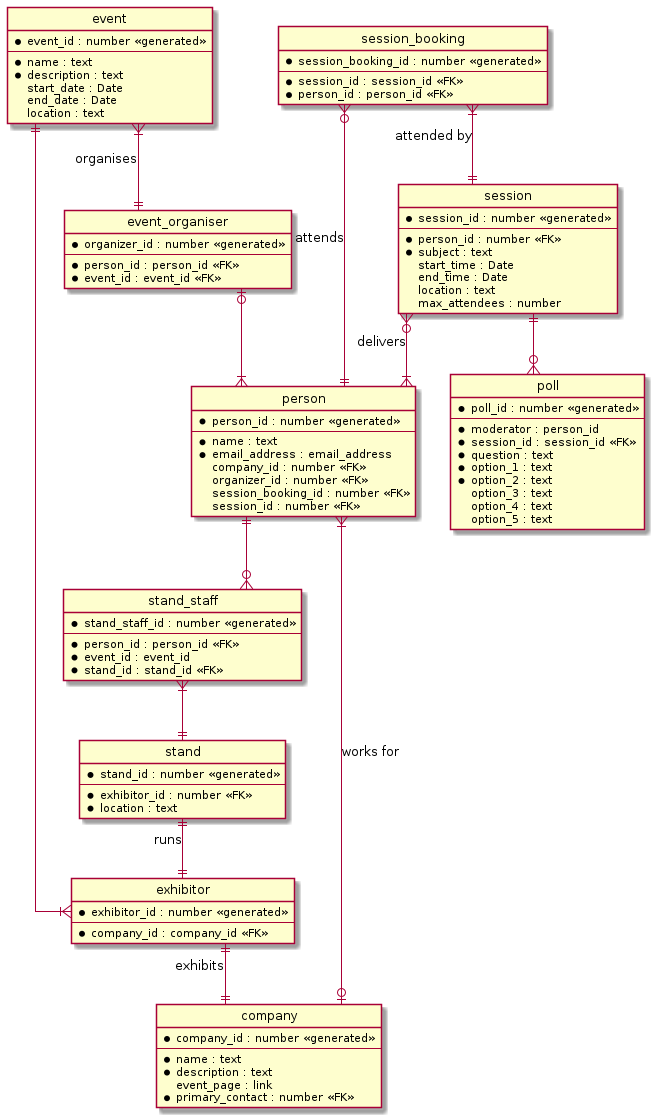

The diagram above was rendered by PlantUML. Its source (embedded in the PNG):
@startuml stu_bmi2

' hide the spot
hide circle

' avoid problems with angled crows feet
skinparam linetype ortho

entity event {
    * event_id : number <<generated>>
    --
    * name : text
    * description : text
    start_date : Date
    end_date : Date
    location : text   
}

entity company {
    * company_id : number <<generated>>
    --
    * name : text
    * description : text
    event_page : link
    * primary_contact : number <<FK>>
}

entity person {
    * person_id : number <<generated>>
    --
    * name : text
    * email_address : email_address
    company_id : number <<FK>>
    organizer_id : number <<FK>>
    session_booking_id : number <<FK>>
    session_id : number <<FK>>
}

entity event_organiser {
    * organizer_id : number <<generated>>
    --
    * person_id : person_id <<FK>>
    * event_id : event_id <<FK>>
}

entity exhibitor {
    * exhibitor_id : number <<generated>>
    --
    * company_id : company_id <<FK>>
}

entity stand {
    * stand_id : number <<generated>>
    --
    * exhibitor_id : number <<FK>>
    * location : text
}

entity stand_staff {
    * stand_staff_id : number <<generated>>
    --
    * person_id : person_id <<FK>>
    * event_id : event_id
    * stand_id : stand_id <<FK>>
}

entity session {
    * session_id : number <<generated>>
    --
    * person_id : number <<FK>>
    * subject : text
    start_time : Date
    end_time : Date
    location : text
    max_attendees : number
}

entity session_booking {
    * session_booking_id : number <<generated>>
    --
    * session_id : session_id <<FK>>
    * person_id : person_id <<FK>>
}

entity poll {
    * poll_id : number <<generated>>
    --
    * moderator : person_id
    * session_id : session_id <<FK>>
    * question : text
    * option_1 : text
    * option_2 : text
    option_3 : text
    option_4 : text
    option_5 : text
}

event }|--|| event_organiser : organises
event_organiser  |o--|{ person
person }|--o| company : works for
event ||--|{ exhibitor
stand ||--|| exhibitor : runs
session }o--|{ person : delivers
session ||--o{ poll
session_booking }o--|| person : attends
session_booking }|--|| session : attended by
exhibitor ||--|| company : exhibits
stand_staff }|--|| stand
person ||--o{ stand_staff
' note right on link
' A single person may staff multiple stands
' at multiple events
' end note


@enduml